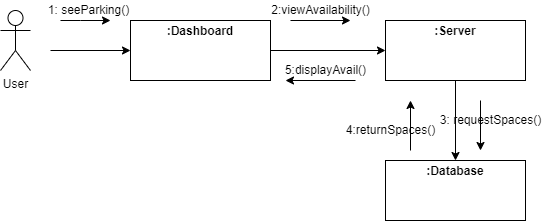

The diagram above was exported from draw.io. Its source (the exported page's mxGraphModel, read from the mxfile embedded in the PNG):
<mxGraphModel dx="868" dy="450" grid="1" gridSize="10" guides="1" tooltips="1" connect="1" arrows="1" fold="1" page="1" pageScale="1" pageWidth="850" pageHeight="1100" math="0" shadow="0">
  <root>
    <mxCell id="0" />
    <mxCell id="1" parent="0" />
    <mxCell id="VJLXmWvA30XrLGy6O9Qn-1" value="User" style="shape=umlActor;verticalLabelPosition=bottom;verticalAlign=top;html=1;outlineConnect=0;" vertex="1" parent="1">
      <mxGeometry x="110" y="90" width="30" height="60" as="geometry" />
    </mxCell>
    <mxCell id="VJLXmWvA30XrLGy6O9Qn-6" value="&lt;p style=&quot;margin:0px;margin-top:4px;text-align:center;&quot;&gt;&lt;b&gt;:Dashboard&lt;/b&gt;&lt;/p&gt;" style="verticalAlign=top;align=left;overflow=fill;fontSize=12;fontFamily=Helvetica;html=1;" vertex="1" parent="1">
      <mxGeometry x="240" y="100" width="140" height="60" as="geometry" />
    </mxCell>
    <mxCell id="VJLXmWvA30XrLGy6O9Qn-8" value="" style="endArrow=classic;html=1;rounded=0;entryX=0;entryY=0.5;entryDx=0;entryDy=0;" edge="1" parent="1" target="VJLXmWvA30XrLGy6O9Qn-6">
      <mxGeometry width="50" height="50" relative="1" as="geometry">
        <mxPoint x="160" y="130" as="sourcePoint" />
        <mxPoint x="210" y="80" as="targetPoint" />
      </mxGeometry>
    </mxCell>
    <mxCell id="VJLXmWvA30XrLGy6O9Qn-9" value="" style="endArrow=classic;html=1;rounded=0;" edge="1" parent="1">
      <mxGeometry width="50" height="50" relative="1" as="geometry">
        <mxPoint x="170" y="100" as="sourcePoint" />
        <mxPoint x="220" y="100" as="targetPoint" />
        <Array as="points">
          <mxPoint x="190" y="100" />
        </Array>
      </mxGeometry>
    </mxCell>
    <mxCell id="VJLXmWvA30XrLGy6O9Qn-10" value="1: seeParking()" style="text;html=1;align=center;verticalAlign=middle;resizable=0;points=[];autosize=1;strokeColor=none;fillColor=none;" vertex="1" parent="1">
      <mxGeometry x="147.5" y="80" width="100" height="20" as="geometry" />
    </mxCell>
    <mxCell id="VJLXmWvA30XrLGy6O9Qn-12" value="" style="endArrow=classic;html=1;rounded=0;exitX=1;exitY=0.5;exitDx=0;exitDy=0;entryX=0;entryY=0.5;entryDx=0;entryDy=0;" edge="1" parent="1" source="VJLXmWvA30XrLGy6O9Qn-6" target="VJLXmWvA30XrLGy6O9Qn-21">
      <mxGeometry width="50" height="50" relative="1" as="geometry">
        <mxPoint x="400" y="170" as="sourcePoint" />
        <mxPoint x="480" y="130" as="targetPoint" />
      </mxGeometry>
    </mxCell>
    <mxCell id="VJLXmWvA30XrLGy6O9Qn-13" value="" style="endArrow=classic;html=1;rounded=0;" edge="1" parent="1">
      <mxGeometry width="50" height="50" relative="1" as="geometry">
        <mxPoint x="400" y="100" as="sourcePoint" />
        <mxPoint x="460" y="100" as="targetPoint" />
      </mxGeometry>
    </mxCell>
    <mxCell id="VJLXmWvA30XrLGy6O9Qn-14" value="2:viewAvailability()" style="text;html=1;align=center;verticalAlign=middle;resizable=0;points=[];autosize=1;strokeColor=none;fillColor=none;" vertex="1" parent="1">
      <mxGeometry x="375" y="80" width="110" height="20" as="geometry" />
    </mxCell>
    <mxCell id="VJLXmWvA30XrLGy6O9Qn-15" value="" style="endArrow=classic;html=1;rounded=0;" edge="1" parent="1">
      <mxGeometry width="50" height="50" relative="1" as="geometry">
        <mxPoint x="465" y="160" as="sourcePoint" />
        <mxPoint x="395" y="160" as="targetPoint" />
      </mxGeometry>
    </mxCell>
    <mxCell id="VJLXmWvA30XrLGy6O9Qn-16" value="&amp;nbsp; &amp;nbsp;5:displayAvail()" style="text;html=1;align=center;verticalAlign=middle;resizable=0;points=[];autosize=1;strokeColor=none;fillColor=none;" vertex="1" parent="1">
      <mxGeometry x="375" y="140" width="110" height="20" as="geometry" />
    </mxCell>
    <mxCell id="VJLXmWvA30XrLGy6O9Qn-17" value="&lt;p style=&quot;margin:0px;margin-top:4px;text-align:center;&quot;&gt;&lt;b&gt;:Database&lt;/b&gt;&lt;/p&gt;" style="verticalAlign=top;align=left;overflow=fill;fontSize=12;fontFamily=Helvetica;html=1;" vertex="1" parent="1">
      <mxGeometry x="495" y="240" width="140" height="60" as="geometry" />
    </mxCell>
    <mxCell id="VJLXmWvA30XrLGy6O9Qn-21" value="&lt;p style=&quot;margin:0px;margin-top:4px;text-align:center;&quot;&gt;&lt;b&gt;:Server&lt;/b&gt;&lt;/p&gt;" style="verticalAlign=top;align=left;overflow=fill;fontSize=12;fontFamily=Helvetica;html=1;" vertex="1" parent="1">
      <mxGeometry x="495" y="100" width="140" height="60" as="geometry" />
    </mxCell>
    <mxCell id="VJLXmWvA30XrLGy6O9Qn-23" value="" style="endArrow=classic;html=1;rounded=0;entryX=0.5;entryY=0;entryDx=0;entryDy=0;exitX=0.5;exitY=1;exitDx=0;exitDy=0;" edge="1" parent="1" source="VJLXmWvA30XrLGy6O9Qn-21" target="VJLXmWvA30XrLGy6O9Qn-17">
      <mxGeometry width="50" height="50" relative="1" as="geometry">
        <mxPoint x="309.5" y="160" as="sourcePoint" />
        <mxPoint x="309.5" y="230" as="targetPoint" />
      </mxGeometry>
    </mxCell>
    <mxCell id="VJLXmWvA30XrLGy6O9Qn-24" value="" style="endArrow=classic;html=1;rounded=0;" edge="1" parent="1">
      <mxGeometry width="50" height="50" relative="1" as="geometry">
        <mxPoint x="590" y="180" as="sourcePoint" />
        <mxPoint x="590" y="230" as="targetPoint" />
      </mxGeometry>
    </mxCell>
    <mxCell id="VJLXmWvA30XrLGy6O9Qn-25" value="3: requestSpaces()" style="text;html=1;align=center;verticalAlign=middle;resizable=0;points=[];autosize=1;strokeColor=none;fillColor=none;" vertex="1" parent="1">
      <mxGeometry x="540" y="190" width="120" height="20" as="geometry" />
    </mxCell>
    <mxCell id="VJLXmWvA30XrLGy6O9Qn-32" value="" style="endArrow=classic;html=1;rounded=0;" edge="1" parent="1">
      <mxGeometry width="50" height="50" relative="1" as="geometry">
        <mxPoint x="520" y="230" as="sourcePoint" />
        <mxPoint x="520" y="180" as="targetPoint" />
      </mxGeometry>
    </mxCell>
    <mxCell id="VJLXmWvA30XrLGy6O9Qn-33" value="4:returnSpaces()" style="text;html=1;align=center;verticalAlign=middle;resizable=0;points=[];autosize=1;strokeColor=none;fillColor=none;" vertex="1" parent="1">
      <mxGeometry x="450" y="200" width="100" height="20" as="geometry" />
    </mxCell>
  </root>
</mxGraphModel>